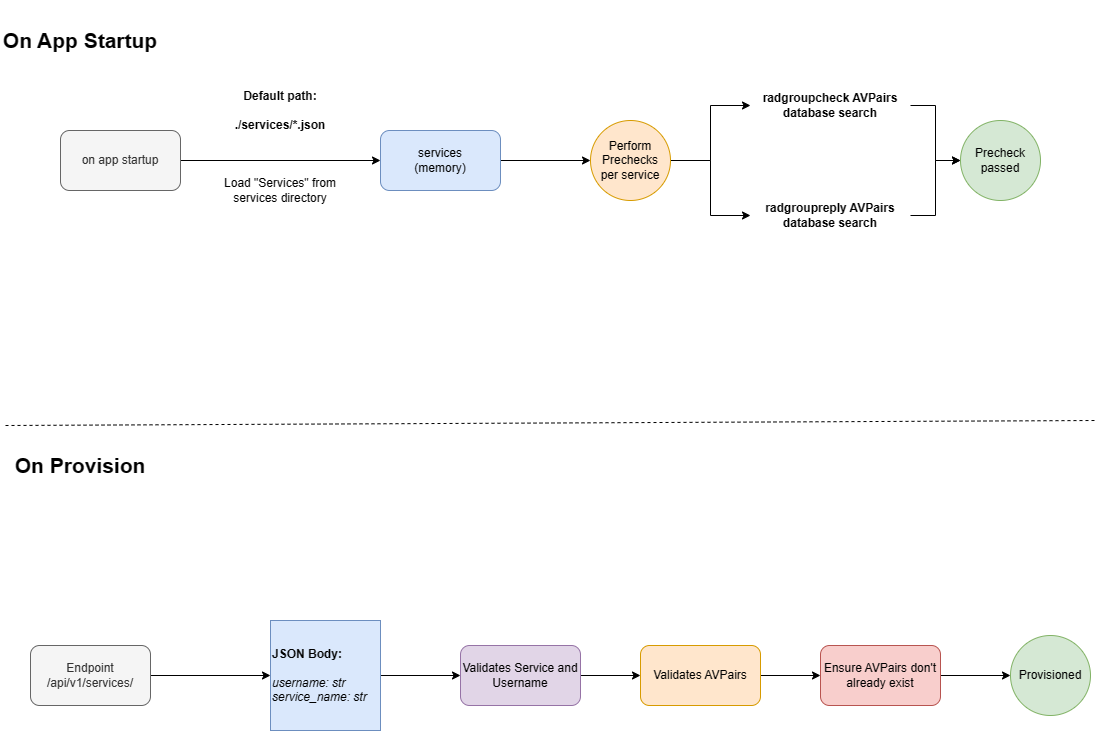

The diagram above was exported from draw.io. Its source (the exported page's mxGraphModel, read from the mxfile embedded in the PNG):
<mxGraphModel dx="2074" dy="1124" grid="1" gridSize="10" guides="1" tooltips="1" connect="1" arrows="1" fold="1" page="1" pageScale="1" pageWidth="1100" pageHeight="850" math="0" shadow="0">
  <root>
    <mxCell id="0" />
    <mxCell id="1" parent="0" />
    <mxCell id="YvEOH4iAzA2L7WG6_DqV-4" style="edgeStyle=orthogonalEdgeStyle;rounded=0;orthogonalLoop=1;jettySize=auto;html=1;" edge="1" parent="1" source="YvEOH4iAzA2L7WG6_DqV-1" target="YvEOH4iAzA2L7WG6_DqV-3">
      <mxGeometry relative="1" as="geometry" />
    </mxCell>
    <mxCell id="YvEOH4iAzA2L7WG6_DqV-1" value="on app startup" style="rounded=1;whiteSpace=wrap;html=1;fillColor=#f5f5f5;fontColor=#333333;strokeColor=#666666;" vertex="1" parent="1">
      <mxGeometry x="60" y="130" width="120" height="60" as="geometry" />
    </mxCell>
    <mxCell id="YvEOH4iAzA2L7WG6_DqV-2" value="Load &quot;Services&quot; from services directory" style="text;html=1;strokeColor=none;fillColor=none;align=center;verticalAlign=middle;whiteSpace=wrap;rounded=0;" vertex="1" parent="1">
      <mxGeometry x="220" y="175" width="120" height="30" as="geometry" />
    </mxCell>
    <mxCell id="YvEOH4iAzA2L7WG6_DqV-7" style="edgeStyle=orthogonalEdgeStyle;rounded=0;orthogonalLoop=1;jettySize=auto;html=1;" edge="1" parent="1" source="YvEOH4iAzA2L7WG6_DqV-3" target="YvEOH4iAzA2L7WG6_DqV-6">
      <mxGeometry relative="1" as="geometry" />
    </mxCell>
    <mxCell id="YvEOH4iAzA2L7WG6_DqV-3" value="services&lt;br&gt;(memory)" style="rounded=1;whiteSpace=wrap;html=1;fillColor=#dae8fc;strokeColor=#6c8ebf;" vertex="1" parent="1">
      <mxGeometry x="380" y="130" width="120" height="60" as="geometry" />
    </mxCell>
    <mxCell id="YvEOH4iAzA2L7WG6_DqV-5" value="Default path:&lt;br&gt;&lt;br&gt;./services/*.json" style="text;html=1;strokeColor=none;fillColor=none;align=center;verticalAlign=middle;whiteSpace=wrap;rounded=0;fontStyle=1" vertex="1" parent="1">
      <mxGeometry x="215" y="95" width="130" height="30" as="geometry" />
    </mxCell>
    <mxCell id="YvEOH4iAzA2L7WG6_DqV-12" style="edgeStyle=orthogonalEdgeStyle;rounded=0;orthogonalLoop=1;jettySize=auto;html=1;" edge="1" parent="1" source="YvEOH4iAzA2L7WG6_DqV-6" target="YvEOH4iAzA2L7WG6_DqV-10">
      <mxGeometry relative="1" as="geometry" />
    </mxCell>
    <mxCell id="YvEOH4iAzA2L7WG6_DqV-13" style="edgeStyle=orthogonalEdgeStyle;rounded=0;orthogonalLoop=1;jettySize=auto;html=1;" edge="1" parent="1" source="YvEOH4iAzA2L7WG6_DqV-6" target="YvEOH4iAzA2L7WG6_DqV-11">
      <mxGeometry relative="1" as="geometry" />
    </mxCell>
    <mxCell id="YvEOH4iAzA2L7WG6_DqV-6" value="Perform&lt;br&gt;Prechecks&lt;br&gt;per service" style="ellipse;whiteSpace=wrap;html=1;aspect=fixed;fillColor=#ffe6cc;strokeColor=#d79b00;" vertex="1" parent="1">
      <mxGeometry x="590" y="120" width="80" height="80" as="geometry" />
    </mxCell>
    <mxCell id="YvEOH4iAzA2L7WG6_DqV-15" style="edgeStyle=orthogonalEdgeStyle;rounded=0;orthogonalLoop=1;jettySize=auto;html=1;" edge="1" parent="1" source="YvEOH4iAzA2L7WG6_DqV-10" target="YvEOH4iAzA2L7WG6_DqV-14">
      <mxGeometry relative="1" as="geometry" />
    </mxCell>
    <mxCell id="YvEOH4iAzA2L7WG6_DqV-10" value="radgroupcheck AVPairs database search" style="text;html=1;strokeColor=none;fillColor=none;align=center;verticalAlign=middle;whiteSpace=wrap;rounded=0;fontStyle=1" vertex="1" parent="1">
      <mxGeometry x="750" y="90" width="160" height="30" as="geometry" />
    </mxCell>
    <mxCell id="YvEOH4iAzA2L7WG6_DqV-16" style="edgeStyle=orthogonalEdgeStyle;rounded=0;orthogonalLoop=1;jettySize=auto;html=1;" edge="1" parent="1" source="YvEOH4iAzA2L7WG6_DqV-11" target="YvEOH4iAzA2L7WG6_DqV-14">
      <mxGeometry relative="1" as="geometry" />
    </mxCell>
    <mxCell id="YvEOH4iAzA2L7WG6_DqV-11" value="radgroupreply AVPairs database search" style="text;html=1;strokeColor=none;fillColor=none;align=center;verticalAlign=middle;whiteSpace=wrap;rounded=0;fontStyle=1" vertex="1" parent="1">
      <mxGeometry x="750" y="200" width="160" height="30" as="geometry" />
    </mxCell>
    <mxCell id="YvEOH4iAzA2L7WG6_DqV-14" value="Precheck&lt;br&gt;passed" style="ellipse;whiteSpace=wrap;html=1;aspect=fixed;fillColor=#d5e8d4;strokeColor=#82b366;" vertex="1" parent="1">
      <mxGeometry x="960" y="120" width="80" height="80" as="geometry" />
    </mxCell>
    <mxCell id="YvEOH4iAzA2L7WG6_DqV-19" style="edgeStyle=orthogonalEdgeStyle;rounded=0;orthogonalLoop=1;jettySize=auto;html=1;" edge="1" parent="1" source="YvEOH4iAzA2L7WG6_DqV-17" target="YvEOH4iAzA2L7WG6_DqV-18">
      <mxGeometry relative="1" as="geometry" />
    </mxCell>
    <mxCell id="YvEOH4iAzA2L7WG6_DqV-17" value="Endpoint&lt;br&gt;/api/v1/services/" style="rounded=1;whiteSpace=wrap;html=1;fillColor=#f5f5f5;fontColor=#333333;strokeColor=#666666;" vertex="1" parent="1">
      <mxGeometry x="30" y="645" width="120" height="60" as="geometry" />
    </mxCell>
    <mxCell id="YvEOH4iAzA2L7WG6_DqV-28" style="edgeStyle=orthogonalEdgeStyle;rounded=0;orthogonalLoop=1;jettySize=auto;html=1;fontSize=12;" edge="1" parent="1" source="YvEOH4iAzA2L7WG6_DqV-18" target="YvEOH4iAzA2L7WG6_DqV-24">
      <mxGeometry relative="1" as="geometry" />
    </mxCell>
    <mxCell id="YvEOH4iAzA2L7WG6_DqV-18" value="&lt;b&gt;JSON Body:&lt;/b&gt;&lt;br&gt;&lt;br&gt;&lt;i&gt;username: str&lt;br&gt;service_name: str&lt;/i&gt;" style="whiteSpace=wrap;html=1;aspect=fixed;align=left;fillColor=#dae8fc;strokeColor=#6c8ebf;" vertex="1" parent="1">
      <mxGeometry x="270" y="620" width="110" height="110" as="geometry" />
    </mxCell>
    <mxCell id="YvEOH4iAzA2L7WG6_DqV-20" value="On App Startup" style="text;html=1;strokeColor=none;fillColor=none;align=center;verticalAlign=middle;whiteSpace=wrap;rounded=0;fontSize=21;fontStyle=1" vertex="1" parent="1">
      <mxGeometry width="160" height="80" as="geometry" />
    </mxCell>
    <mxCell id="YvEOH4iAzA2L7WG6_DqV-21" value="On Provision" style="text;html=1;strokeColor=none;fillColor=none;align=center;verticalAlign=middle;whiteSpace=wrap;rounded=0;fontSize=21;fontStyle=1" vertex="1" parent="1">
      <mxGeometry y="425" width="160" height="80" as="geometry" />
    </mxCell>
    <mxCell id="YvEOH4iAzA2L7WG6_DqV-22" value="" style="endArrow=none;dashed=1;html=1;rounded=0;fontSize=21;exitX=0;exitY=0;exitDx=0;exitDy=0;" edge="1" parent="1">
      <mxGeometry width="50" height="50" relative="1" as="geometry">
        <mxPoint x="5" y="425" as="sourcePoint" />
        <mxPoint x="1095" y="420" as="targetPoint" />
      </mxGeometry>
    </mxCell>
    <mxCell id="YvEOH4iAzA2L7WG6_DqV-29" style="edgeStyle=orthogonalEdgeStyle;rounded=0;orthogonalLoop=1;jettySize=auto;html=1;fontSize=12;" edge="1" parent="1" source="YvEOH4iAzA2L7WG6_DqV-24" target="YvEOH4iAzA2L7WG6_DqV-25">
      <mxGeometry relative="1" as="geometry" />
    </mxCell>
    <mxCell id="YvEOH4iAzA2L7WG6_DqV-24" value="Validates Service and Username" style="rounded=1;whiteSpace=wrap;html=1;fontSize=12;fillColor=#e1d5e7;strokeColor=#9673a6;" vertex="1" parent="1">
      <mxGeometry x="460" y="645" width="120" height="60" as="geometry" />
    </mxCell>
    <mxCell id="YvEOH4iAzA2L7WG6_DqV-30" style="edgeStyle=orthogonalEdgeStyle;rounded=0;orthogonalLoop=1;jettySize=auto;html=1;fontSize=12;" edge="1" parent="1" source="YvEOH4iAzA2L7WG6_DqV-25" target="YvEOH4iAzA2L7WG6_DqV-26">
      <mxGeometry relative="1" as="geometry" />
    </mxCell>
    <mxCell id="YvEOH4iAzA2L7WG6_DqV-25" value="Validates AVPairs" style="rounded=1;whiteSpace=wrap;html=1;fontSize=12;fillColor=#ffe6cc;strokeColor=#d79b00;" vertex="1" parent="1">
      <mxGeometry x="640" y="645" width="120" height="60" as="geometry" />
    </mxCell>
    <mxCell id="YvEOH4iAzA2L7WG6_DqV-31" style="edgeStyle=orthogonalEdgeStyle;rounded=0;orthogonalLoop=1;jettySize=auto;html=1;fontSize=12;" edge="1" parent="1" source="YvEOH4iAzA2L7WG6_DqV-26" target="YvEOH4iAzA2L7WG6_DqV-27">
      <mxGeometry relative="1" as="geometry" />
    </mxCell>
    <mxCell id="YvEOH4iAzA2L7WG6_DqV-26" value="Ensure AVPairs don't already exist" style="rounded=1;whiteSpace=wrap;html=1;fontSize=12;fillColor=#f8cecc;strokeColor=#b85450;" vertex="1" parent="1">
      <mxGeometry x="820" y="645" width="120" height="60" as="geometry" />
    </mxCell>
    <mxCell id="YvEOH4iAzA2L7WG6_DqV-27" value="Provisioned" style="ellipse;whiteSpace=wrap;html=1;aspect=fixed;fillColor=#d5e8d4;strokeColor=#82b366;" vertex="1" parent="1">
      <mxGeometry x="1010" y="635" width="80" height="80" as="geometry" />
    </mxCell>
  </root>
</mxGraphModel>